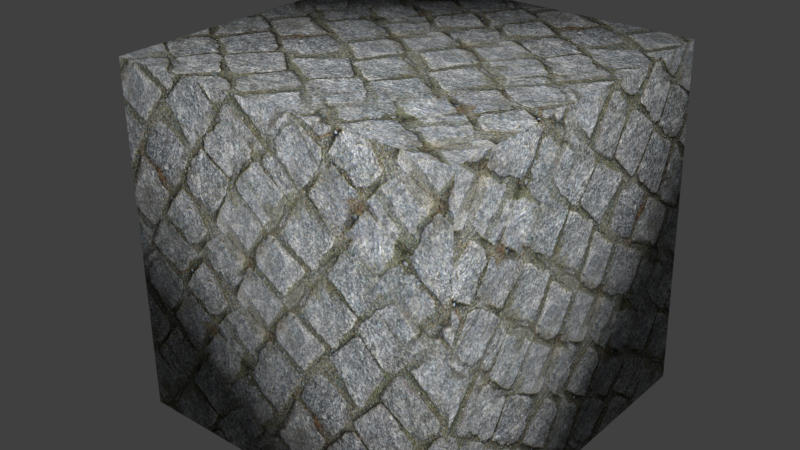# Source: untitled.blend  (saved by Blender 2.79.0; exported with 4.5.12 LTS)
import bpy
from mathutils import Matrix  # noqa: F401  (used for matrix-valued properties, if any)

bpy.ops.wm.read_factory_settings(use_empty=True)
scene = bpy.context.scene
scene.name = 'Scene'

# ---- collections
col_collection_1 = bpy.data.collections.new('Collection 1'); scene.collection.children.link(col_collection_1)

# ---- images (referenced by path relative to the original .blend; pixels are not part of the script)
import os
ASSET_DIR = os.environ.get("B2B_ASSET_DIR", "")  # directory of the original .blend (textures are referenced by path, not embedded)
HERE = os.path.dirname(os.path.abspath(__file__))  # packed textures are extracted next to this script under _unpacked/

def load_image(name, relpath, width, height, colorspace="sRGB"):
    """Load a texture the original file referenced (path relative to the .blend, or extracted next to this script)."""
    p = next((c for c in (os.path.join(HERE, relpath), os.path.join(ASSET_DIR, relpath)) if relpath and os.path.exists(c)), "")
    if p:
        img = bpy.data.images.load(p, check_existing=True)
        img.name = name
    else:  # same state as the original file: an image datablock whose file is absent (Cycles renders it pink)
        img = bpy.data.images.new(name, width, height)
        img.source = "FILE"
        img.filepath = "//" + (relpath or name)
    img.colorspace_settings.name = colorspace
    return img
img_brick_jpg = load_image('brick.jpg', '_unpacked/brick.afde8cb2.jpg', 1024, 1024, 'sRGB')

# ---- materials (node trees are filled in below, after node groups)
mat_002 = bpy.data.materials.new('Материал.002')
mat_002.alpha_threshold = 0.0
mat_002.use_transparent_shadow = False
mat_002.roughness = 0.5

# ---- material node trees
mat_002.use_nodes = True; mat_002.node_tree.nodes.clear()
_N = mat_002.node_tree.nodes; _L = mat_002.node_tree.links
n0 = _N.new('ShaderNodeOutputMaterial'); n0.name = 'Вывод материала'; n0.location = (300, 300)
n1 = _N.new('ShaderNodeBsdfDiffuse'); n1.name = 'Диффузный BSDF'; n1.location = (10, 300)
n2 = _N.new('ShaderNodeTexImage'); n2.name = 'Изображение-текстура'; n2.location = (-180, 300)
n2.width = 140
n2.image = img_brick_jpg
_L.new(n1.outputs[0], n0.inputs[0])
_L.new(n2.outputs[0], n1.inputs[0])
n0.is_active_output = True

# ---- world
world_world = bpy.data.worlds.new('World'); scene.world = world_world
world_world.color = (0.05088, 0.05088, 0.05088)
world_world.use_sun_shadow = False
world_world.sun_shadow_jitter_overblur = 0.0
world_world.cycles.sampling_method = 'MANUAL'

# ---- meshes
me_x = bpy.data.meshes.new('Куб')
me_x.from_pydata([(-1.0, -1.0, -1.0), (-1.0, -1.0, 1.0), (-0.9727, 1.01, -0.9996), (-1.029, 0.9889, 0.9996), (1.0, -1.0, -1.0), (1.0, -1.0, 1.0), (1.029, 1.011, -0.9996), (0.9727, 0.9896, 0.9996), (0.6254, -0.7958, 0.6664), (-1.238, -0.3887, 0.7529)], [], [(0, 1, 3, 2), (2, 3, 7, 6), (6, 7, 5, 4), (4, 5, 1, 0), (2, 6, 4, 0), (7, 3, 1, 5)])
me_x.polygons.foreach_set('use_smooth', [True] * 6)
_uv = me_x.uv_layers.new(name='UVMap')
_uv.uv.foreach_set('vector', [0.9985, 0.9999, -0.002604, 0.9974, 0.001302, 3.974e-08, 0.9973, -0.002461, 0.9975, 1.0, 9.859e-05, 0.9999, -0.001452, 0.002749, 0.9975, 0.001649, 0.9993, 1.001, -0.002968, 0.9999, 0.0, 8.941e-08, 0.9993, -0.003906, -0.002604, 0.9987, -0.000651, -0.002604, 1.001, -0.004557, 0.9967, 0.9987, 0.9941, 0.9954, 0.002604, 0.9954, 0.004557, -0.001953, 1.0, 0.0, 1.001, -0.003255, 0.9954, 1.002, 4.967e-08, 1.0, -0.003906, -0.003255])
me_x.materials.append(mat_002)
me_x.use_remesh_preserve_volume = False
me_x.use_remesh_preserve_attributes = False
me_x.use_mirror_vertex_groups = False
me_x.update()

# ---- objects
ob_x = bpy.data.objects.new('Куб', me_x)

# ---- transforms, parenting, visibility, modifiers, constraints
ob_x.location = (-0.04741, 0.04277, 1.013)
ob_x.lineart.crease_threshold = 0.0

# ---- collection membership
col_collection_1.objects.link(ob_x)

# ---- scene / render settings (as saved in the file)
scene.frame_start = 1; scene.frame_end = 250; scene.frame_set(1)
scene.render.engine = 'BLENDER_EEVEE_NEXT'
scene.render.resolution_percentage = 50
scene.render.dither_intensity = 0.0
scene.cycles.use_denoising = False
scene.cycles.samples = 128
scene.cycles.sampling_pattern = 'TABULATED_SOBOL'
scene.cycles.use_adaptive_sampling = False
scene.cycles.use_light_tree = False
scene.cycles.blur_glossy = 0.0
scene.cycles.sample_clamp_indirect = 0.0
scene.view_settings.view_transform = 'Standard'
bpy.context.view_layer.update()

# ---- added for rendering (the .blend has no active camera and no usable light): camera, sun
cam_auto = bpy.data.cameras.new('AutoCamera')
cam_auto.lens = 50.0
cam_auto.sensor_width = 36.0
cam_auto.clip_end = 1000.0
ob_auto_camera = bpy.data.objects.new('AutoCamera', cam_auto)
scene.collection.objects.link(ob_auto_camera)
ob_auto_camera.location = (3.20779, -3.98318, 3.70116)
ob_auto_camera.rotation_euler = (1.09748, -7.21219e-08, 0.694738)
scene.camera = ob_auto_camera
light_auto_sun = bpy.data.lights.new('AutoSun', 'SUN')
light_auto_sun.energy = 3.0
light_auto_sun.angle = 0.0523599
ob_auto_sun = bpy.data.objects.new('AutoSun', light_auto_sun)
scene.collection.objects.link(ob_auto_sun)
ob_auto_sun.rotation_euler = (0.872665, 0.174533, 0.523599)
bpy.context.view_layer.update()
